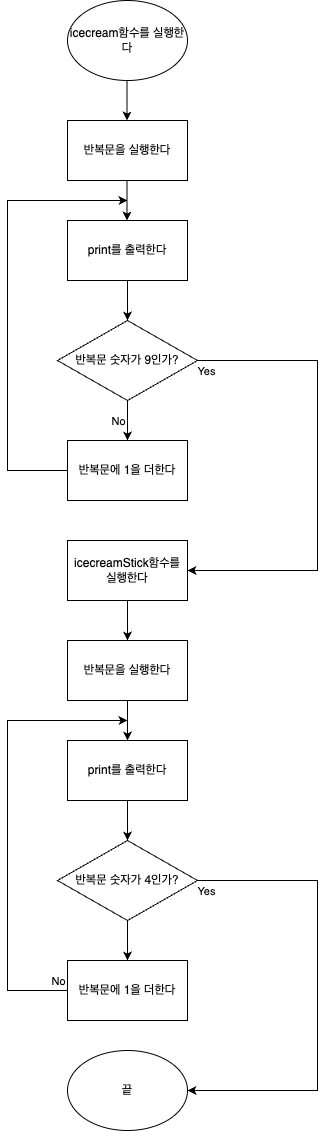

The diagram above was exported from draw.io. Its source (the exported page's mxGraphModel, read from the mxfile embedded in the PNG):
<mxGraphModel dx="1752" dy="2290" grid="1" gridSize="10" guides="1" tooltips="1" connect="1" arrows="1" fold="1" page="1" pageScale="1" pageWidth="827" pageHeight="1169" math="0" shadow="0">
  <root>
    <mxCell id="0" />
    <mxCell id="1" parent="0" />
    <mxCell id="T0LZSPd5EPjmr7MXYvJq-1" value="icecream함수를 실행한다" style="ellipse;whiteSpace=wrap;html=1;" parent="1" vertex="1">
      <mxGeometry x="340" y="-200" width="120" height="80" as="geometry" />
    </mxCell>
    <mxCell id="T0LZSPd5EPjmr7MXYvJq-3" value="" style="endArrow=classic;html=1;rounded=0;" parent="1" edge="1">
      <mxGeometry width="50" height="50" relative="1" as="geometry">
        <mxPoint x="399.5" y="-120" as="sourcePoint" />
        <mxPoint x="399.5" y="-80" as="targetPoint" />
      </mxGeometry>
    </mxCell>
    <mxCell id="T0LZSPd5EPjmr7MXYvJq-5" value="반복문을 실행한다" style="rounded=0;whiteSpace=wrap;html=1;" parent="1" vertex="1">
      <mxGeometry x="340" y="-80" width="120" height="60" as="geometry" />
    </mxCell>
    <mxCell id="T0LZSPd5EPjmr7MXYvJq-6" value="" style="endArrow=classic;html=1;rounded=0;" parent="1" edge="1">
      <mxGeometry width="50" height="50" relative="1" as="geometry">
        <mxPoint x="399.5" y="-20" as="sourcePoint" />
        <mxPoint x="399.5" y="20" as="targetPoint" />
      </mxGeometry>
    </mxCell>
    <mxCell id="T0LZSPd5EPjmr7MXYvJq-9" value="" style="edgeStyle=orthogonalEdgeStyle;rounded=0;orthogonalLoop=1;jettySize=auto;html=1;" parent="1" source="T0LZSPd5EPjmr7MXYvJq-7" target="T0LZSPd5EPjmr7MXYvJq-8" edge="1">
      <mxGeometry relative="1" as="geometry" />
    </mxCell>
    <mxCell id="T0LZSPd5EPjmr7MXYvJq-7" value="print를 출력한다" style="rounded=0;whiteSpace=wrap;html=1;" parent="1" vertex="1">
      <mxGeometry x="340" y="20" width="120" height="60" as="geometry" />
    </mxCell>
    <mxCell id="T0LZSPd5EPjmr7MXYvJq-11" value="" style="edgeStyle=orthogonalEdgeStyle;rounded=0;orthogonalLoop=1;jettySize=auto;html=1;" parent="1" source="T0LZSPd5EPjmr7MXYvJq-8" target="T0LZSPd5EPjmr7MXYvJq-10" edge="1">
      <mxGeometry relative="1" as="geometry" />
    </mxCell>
    <mxCell id="T0LZSPd5EPjmr7MXYvJq-15" value="" style="edgeStyle=orthogonalEdgeStyle;rounded=0;orthogonalLoop=1;jettySize=auto;html=1;" parent="1" source="T0LZSPd5EPjmr7MXYvJq-8" target="T0LZSPd5EPjmr7MXYvJq-14" edge="1">
      <mxGeometry relative="1" as="geometry">
        <Array as="points">
          <mxPoint x="590" y="160" />
          <mxPoint x="590" y="370" />
        </Array>
      </mxGeometry>
    </mxCell>
    <mxCell id="T0LZSPd5EPjmr7MXYvJq-16" value="Yes" style="edgeLabel;html=1;align=center;verticalAlign=middle;resizable=0;points=[];" parent="T0LZSPd5EPjmr7MXYvJq-15" vertex="1" connectable="0">
      <mxGeometry x="0.6681" y="1" relative="1" as="geometry">
        <mxPoint x="-58" y="-201" as="offset" />
      </mxGeometry>
    </mxCell>
    <mxCell id="T0LZSPd5EPjmr7MXYvJq-8" value="반복문 숫자가 9인가?" style="rhombus;whiteSpace=wrap;html=1;rounded=0;" parent="1" vertex="1">
      <mxGeometry x="330" y="120" width="140" height="80" as="geometry" />
    </mxCell>
    <mxCell id="T0LZSPd5EPjmr7MXYvJq-12" style="edgeStyle=orthogonalEdgeStyle;rounded=0;orthogonalLoop=1;jettySize=auto;html=1;exitX=0;exitY=0.5;exitDx=0;exitDy=0;" parent="1" source="T0LZSPd5EPjmr7MXYvJq-10" edge="1">
      <mxGeometry relative="1" as="geometry">
        <mxPoint x="400" as="targetPoint" />
        <Array as="points">
          <mxPoint x="280" y="270" />
          <mxPoint x="280" />
        </Array>
      </mxGeometry>
    </mxCell>
    <mxCell id="T0LZSPd5EPjmr7MXYvJq-13" value="No" style="edgeLabel;html=1;align=center;verticalAlign=middle;resizable=0;points=[];" parent="T0LZSPd5EPjmr7MXYvJq-12" vertex="1" connectable="0">
      <mxGeometry x="-0.584" y="-2" relative="1" as="geometry">
        <mxPoint x="108" y="-16" as="offset" />
      </mxGeometry>
    </mxCell>
    <mxCell id="T0LZSPd5EPjmr7MXYvJq-10" value="반복문에 1을 더한다" style="whiteSpace=wrap;html=1;rounded=0;" parent="1" vertex="1">
      <mxGeometry x="340" y="240" width="120" height="60" as="geometry" />
    </mxCell>
    <mxCell id="T0LZSPd5EPjmr7MXYvJq-18" value="" style="edgeStyle=orthogonalEdgeStyle;rounded=0;orthogonalLoop=1;jettySize=auto;html=1;entryX=0.5;entryY=0;entryDx=0;entryDy=0;" parent="1" source="T0LZSPd5EPjmr7MXYvJq-14" target="T0LZSPd5EPjmr7MXYvJq-19" edge="1">
      <mxGeometry relative="1" as="geometry">
        <Array as="points">
          <mxPoint x="400" y="440" />
        </Array>
      </mxGeometry>
    </mxCell>
    <mxCell id="T0LZSPd5EPjmr7MXYvJq-14" value="icecreamStick함수를 실행한다" style="whiteSpace=wrap;html=1;rounded=0;" parent="1" vertex="1">
      <mxGeometry x="340" y="340" width="120" height="60" as="geometry" />
    </mxCell>
    <mxCell id="T0LZSPd5EPjmr7MXYvJq-22" value="" style="edgeStyle=orthogonalEdgeStyle;rounded=0;orthogonalLoop=1;jettySize=auto;html=1;" parent="1" source="T0LZSPd5EPjmr7MXYvJq-17" target="T0LZSPd5EPjmr7MXYvJq-21" edge="1">
      <mxGeometry relative="1" as="geometry" />
    </mxCell>
    <mxCell id="T0LZSPd5EPjmr7MXYvJq-17" value="print를 출력한다" style="rounded=0;whiteSpace=wrap;html=1;" parent="1" vertex="1">
      <mxGeometry x="340" y="540" width="120" height="60" as="geometry" />
    </mxCell>
    <mxCell id="T0LZSPd5EPjmr7MXYvJq-20" value="" style="edgeStyle=orthogonalEdgeStyle;rounded=0;orthogonalLoop=1;jettySize=auto;html=1;" parent="1" source="T0LZSPd5EPjmr7MXYvJq-19" target="T0LZSPd5EPjmr7MXYvJq-17" edge="1">
      <mxGeometry relative="1" as="geometry" />
    </mxCell>
    <mxCell id="T0LZSPd5EPjmr7MXYvJq-19" value="반복문을 실행한다" style="rounded=0;whiteSpace=wrap;html=1;" parent="1" vertex="1">
      <mxGeometry x="340" y="440" width="120" height="60" as="geometry" />
    </mxCell>
    <mxCell id="T0LZSPd5EPjmr7MXYvJq-25" value="" style="edgeStyle=orthogonalEdgeStyle;rounded=0;orthogonalLoop=1;jettySize=auto;html=1;" parent="1" source="T0LZSPd5EPjmr7MXYvJq-21" target="T0LZSPd5EPjmr7MXYvJq-24" edge="1">
      <mxGeometry relative="1" as="geometry" />
    </mxCell>
    <mxCell id="T0LZSPd5EPjmr7MXYvJq-21" value="반복문 숫자가 4인가?" style="rhombus;whiteSpace=wrap;html=1;rounded=0;" parent="1" vertex="1">
      <mxGeometry x="330" y="640" width="140" height="80" as="geometry" />
    </mxCell>
    <mxCell id="T0LZSPd5EPjmr7MXYvJq-24" value="반복문에 1을 더한다" style="whiteSpace=wrap;html=1;rounded=0;" parent="1" vertex="1">
      <mxGeometry x="340" y="760" width="120" height="60" as="geometry" />
    </mxCell>
    <mxCell id="T0LZSPd5EPjmr7MXYvJq-26" style="edgeStyle=orthogonalEdgeStyle;rounded=0;orthogonalLoop=1;jettySize=auto;html=1;" parent="1" edge="1">
      <mxGeometry relative="1" as="geometry">
        <mxPoint x="400" y="520" as="targetPoint" />
        <mxPoint x="340" y="790" as="sourcePoint" />
        <Array as="points">
          <mxPoint x="280" y="790" />
          <mxPoint x="280" y="520" />
        </Array>
      </mxGeometry>
    </mxCell>
    <mxCell id="T0LZSPd5EPjmr7MXYvJq-27" value="No" style="edgeLabel;html=1;align=center;verticalAlign=middle;resizable=0;points=[];" parent="T0LZSPd5EPjmr7MXYvJq-26" vertex="1" connectable="0">
      <mxGeometry x="-0.584" y="-2" relative="1" as="geometry">
        <mxPoint x="48" y="24" as="offset" />
      </mxGeometry>
    </mxCell>
    <mxCell id="T0LZSPd5EPjmr7MXYvJq-28" value="" style="edgeStyle=orthogonalEdgeStyle;rounded=0;orthogonalLoop=1;jettySize=auto;html=1;" parent="1" edge="1">
      <mxGeometry relative="1" as="geometry">
        <mxPoint x="470" y="680" as="sourcePoint" />
        <mxPoint x="460" y="890" as="targetPoint" />
        <Array as="points">
          <mxPoint x="590" y="680" />
          <mxPoint x="590" y="890" />
        </Array>
      </mxGeometry>
    </mxCell>
    <mxCell id="T0LZSPd5EPjmr7MXYvJq-29" value="Yes" style="edgeLabel;html=1;align=center;verticalAlign=middle;resizable=0;points=[];" parent="T0LZSPd5EPjmr7MXYvJq-28" vertex="1" connectable="0">
      <mxGeometry x="0.6681" y="1" relative="1" as="geometry">
        <mxPoint x="-58" y="-201" as="offset" />
      </mxGeometry>
    </mxCell>
    <mxCell id="T0LZSPd5EPjmr7MXYvJq-30" value="끝" style="ellipse;whiteSpace=wrap;html=1;" parent="1" vertex="1">
      <mxGeometry x="340" y="850" width="120" height="80" as="geometry" />
    </mxCell>
  </root>
</mxGraphModel>